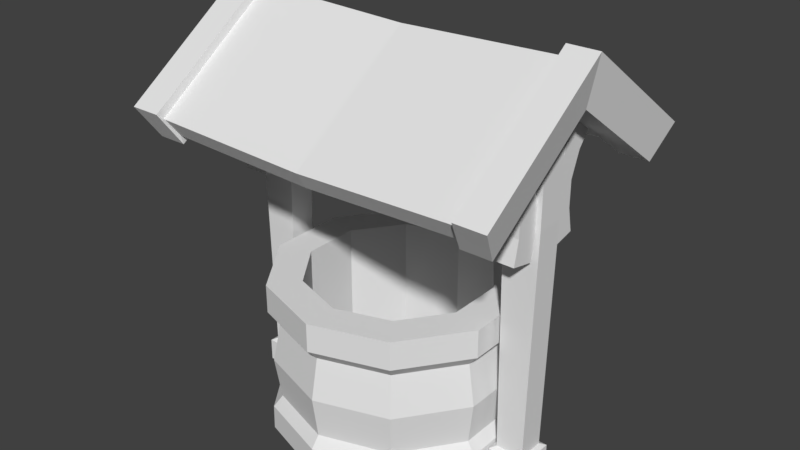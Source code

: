 # Source: Well.blend  (saved by Blender 2.78.0; exported with 4.5.12 LTS)
import bpy
from mathutils import Matrix  # noqa: F401  (used for matrix-valued properties, if any)

bpy.ops.wm.read_factory_settings(use_empty=True)
scene = bpy.context.scene
scene.name = 'Scene'

# ---- collections
col_collection_1 = bpy.data.collections.new('Collection 1'); scene.collection.children.link(col_collection_1)

# ---- world
world_world = bpy.data.worlds.new('World'); scene.world = world_world
world_world.color = (0.05088, 0.05088, 0.05088)
world_world.use_sun_shadow = False
world_world.sun_shadow_jitter_overblur = 0.0
world_world.cycles.sampling_method = 'MANUAL'

# ---- meshes
me_cylinder = bpy.data.meshes.new('Cylinder')
me_cylinder.from_pydata([(-1.159e-08, 1.025, 1.299), (-0.6022, 0.8289, -0.001029), (-0.9744, 0.3166, -0.001029), (-5.379e-09, 0.7487, 1.299), (-0.9744, -0.3166, -0.001029), (0.4401, 0.6057, 1.299), (-0.6022, -0.8289, -0.001029), (0.7121, 0.2314, 1.299), (-1.012e-07, -1.025, -0.001029), (0.7121, -0.2314, 1.299), (0.6022, -0.8289, -0.001029), (0.4401, -0.6057, 1.299), (0.9744, -0.3166, -0.001029), (-7.084e-08, -0.7487, 1.299), (0.9744, 0.3166, -0.001029), (-0.4401, -0.6057, 1.299), (0.6022, 0.8289, -0.001029), (-0.7121, -0.2314, 1.299), (-0.4401, 0.6057, -0.001029), (-0.7121, 0.2314, 1.299), (-0.7121, 0.2314, -0.001029), (-0.4401, 0.6057, 1.299), (-0.7121, -0.2314, -0.001029), (0.6022, 0.8289, 1.299), (-0.4401, -0.6057, -0.001029), (0.9744, 0.3166, 1.299), (-7.084e-08, -0.7487, -0.001029), (0.9744, -0.3166, 1.299), (0.4401, -0.6057, -0.001029), (0.6022, -0.8289, 1.299), (0.7121, -0.2314, -0.001029), (-1.012e-07, -1.025, 1.299), (0.7121, 0.2314, -0.001029), (-0.6022, -0.8289, 1.299), (0.4401, 0.6057, -0.001029), (-0.9744, -0.3166, 1.299), (-5.379e-09, 0.7487, -0.001029), (-0.9744, 0.3166, 1.299), (-1.159e-08, 1.025, -0.001029), (-0.6022, 0.8289, 1.299), (-0.9013, 0.2929, 0.2908), (-0.9494, 0.3085, 0.6319), (-0.8858, 0.2878, 0.966), (-0.9744, 0.3166, 1.067), (0.9744, -0.3166, 1.067), (0.8858, -0.2878, 0.966), (0.9494, -0.3085, 0.6319), (0.9013, -0.2929, 0.2908), (0.6022, -0.8289, 1.067), (0.5475, -0.7535, 0.966), (0.5867, -0.8076, 0.6319), (0.557, -0.7667, 0.2908), (-0.557, -0.7667, 0.2908), (-0.5867, -0.8076, 0.6319), (-0.5475, -0.7535, 0.966), (-0.6022, -0.8289, 1.067), (-1.012e-07, -1.025, 1.067), (-9.267e-08, -0.9314, 0.966), (-9.871e-08, -0.9982, 0.6319), (-9.401e-08, -0.9477, 0.2908), (-0.9744, -0.3166, 1.067), (-0.8858, -0.2878, 0.966), (-0.9494, -0.3085, 0.6319), (-0.9013, -0.2929, 0.2908), (-1.159e-08, 1.025, 1.067), (-1.125e-08, 0.9314, 0.966), (-1.144e-08, 0.9982, 0.6319), (-1.116e-08, 0.9477, 0.2908), (0.557, 0.7667, 0.2908), (0.5867, 0.8076, 0.6319), (0.5475, 0.7535, 0.966), (0.6022, 0.8289, 1.067), (0.9744, 0.3166, 1.067), (0.8858, 0.2878, 0.966), (0.9494, 0.3085, 0.6319), (0.9013, 0.2929, 0.2908), (-0.557, 0.7667, 0.2908), (-0.5867, 0.8076, 0.6319), (-0.5475, 0.7535, 0.966), (-0.6022, 0.8289, 1.067), (0.9711, -0.3155, 0.2009), (0.6002, -0.8261, 0.2009), (-1.008e-07, -1.021, 0.2009), (-0.9711, -0.3155, 0.2009), (-1.157e-08, 1.021, 0.2009), (0.9711, 0.3155, 0.2009), (-0.9711, 0.3155, 0.2009), (-0.6002, -0.8261, 0.2009), (0.6002, 0.8261, 0.2009), (-0.6002, 0.8261, 0.2009), (-1.317, -0.1556, 0.0), (-1.006, -0.1556, 0.0), (-1.317, 0.1556, 0.0), (-1.006, 0.1556, 0.0), (-1.317, -0.1556, 0.1869), (-1.006, -0.1556, 0.1869), (-1.317, 0.1556, 0.1869), (-1.006, 0.1556, 0.1869), (-1.275, -0.1132, 0.2081), (-1.049, -0.1132, 0.2081), (-1.275, 0.1132, 0.2081), (-1.049, 0.1132, 0.2081), (-1.311, -0.1132, 3.026), (-1.013, -0.1132, 3.026), (-1.311, 0.1132, 3.026), (-1.013, 0.1132, 3.026), (-1.013, 0.1132, 2.097), (-1.013, 0.1132, 2.312), (-1.055, -0.113, 2.312), (-1.055, -0.113, 2.097), (-1.269, -0.113, 2.097), (-1.269, -0.113, 2.312), (-1.311, 0.1132, 2.312), (-1.311, 0.1132, 2.097), (-1.055, -0.303, 2.312), (-1.055, -0.303, 2.097), (-1.269, -0.303, 2.097), (-1.269, -0.303, 2.312), (-1.311, 0.003899, 3.109), (-1.013, 0.0, 3.107), (-1.054, -0.22, 2.601), (-1.268, -0.2203, 2.601), (-1.054, -0.3868, 2.514), (-1.268, -0.3871, 2.514), (-1.053, -0.3785, 2.802), (-1.267, -0.3785, 2.802), (-1.053, -0.5524, 2.708), (-1.267, -0.5524, 2.708), (-1.055, -0.1444, 1.86), (-1.269, -0.1444, 1.86), (-1.055, -0.3446, 1.903), (-1.269, -0.3446, 1.903), (-1.013, -0.1132, 2.312), (-1.013, -0.1132, 2.097), (-1.311, -0.1132, 2.097), (-1.311, -0.1132, 2.312), (-1.055, 0.1133, 2.097), (-1.269, 0.1133, 2.097), (-1.269, 0.1132, 2.312), (-1.055, 0.1133, 2.312), (-1.269, 0.3033, 2.312), (-1.269, 0.3033, 2.097), (-1.055, 0.3033, 2.097), (-1.055, 0.3033, 2.312), (-1.269, 0.2091, 2.598), (-1.055, 0.2089, 2.598), (-1.269, 0.3795, 2.508), (-1.055, 0.3794, 2.508), (-1.269, 0.3632, 2.801), (-1.055, 0.3632, 2.801), (-1.269, 0.5371, 2.706), (-1.055, 0.5371, 2.706), (-1.269, 0.1447, 1.859), (-1.055, 0.1447, 1.859), (-1.269, 0.3449, 1.903), (-1.055, 0.3449, 1.903), (-1.258, 0.0001704, 3.04), (-1.258, -0.9642, 2.368), (-1.311, -1.061, 2.512), (-1.311, 0.0009673, 3.27), (1.255, -0.9642, 2.368), (1.318, -1.061, 2.512), (1.318, 0.0009672, 3.27), (1.255, 0.0001703, 3.04), (1.255, -0.0007591, 2.964), (1.255, -0.9463, 2.294), (1.318, -1.12, 2.561), (1.318, 0.001774, 3.353), (1.497, -0.0007591, 2.964), (1.497, -0.9463, 2.294), (1.571, -1.12, 2.561), (1.571, 0.001774, 3.353), (-1.5, -0.0007591, 2.964), (-1.5, -0.9463, 2.294), (-1.564, -1.12, 2.561), (-1.564, 0.001774, 3.353), (-1.258, -0.0007591, 2.964), (-1.258, -0.9463, 2.294), (-1.311, -1.12, 2.561), (-1.311, 0.001774, 3.353), (1.255, 0.9589, 2.368), (1.318, 1.057, 2.512), (-1.258, 0.9589, 2.368), (-1.311, 1.057, 2.512), (-1.258, 0.9411, 2.294), (-1.311, 1.116, 2.561), (-1.5, 0.9411, 2.294), (-1.564, 1.116, 2.561), (1.498, 0.9411, 2.294), (1.571, 1.116, 2.561), (1.256, 0.9411, 2.294), (1.318, 1.116, 2.561), (0.00197, -0.9642, 2.327), (0.006823, -1.061, 2.47), (0.001869, 0.9589, 2.327), (0.006718, 1.057, 2.47), (0.00197, 0.0001703, 2.999), (0.006823, 0.0009673, 3.227), (0.9925, -0.1556, 0.0), (1.304, -0.1556, 0.0), (0.9925, 0.1556, 0.0), (1.304, 0.1556, 0.0), (0.9925, -0.1556, 0.1869), (1.304, -0.1556, 0.1869), (0.9925, 0.1556, 0.1869), (1.304, 0.1556, 0.1869), (1.035, -0.1132, 0.2081), (1.261, -0.1132, 0.2081), (1.035, 0.1132, 0.2081), (1.261, 0.1132, 0.2081), (0.9994, -0.1132, 3.026), (1.297, -0.1132, 3.026), (0.9994, 0.1132, 3.026), (1.297, 0.1132, 3.026), (1.297, 0.1132, 2.097), (1.297, 0.1132, 2.312), (1.255, -0.113, 2.312), (1.255, -0.113, 2.097), (1.041, -0.113, 2.097), (1.041, -0.113, 2.312), (0.9994, 0.1132, 2.312), (0.9994, 0.1132, 2.097), (1.255, -0.303, 2.312), (1.255, -0.303, 2.097), (1.041, -0.303, 2.097), (1.041, -0.303, 2.312), (0.9994, 0.003899, 3.109), (1.297, 0.0, 3.107), (1.256, -0.22, 2.601), (1.042, -0.2203, 2.601), (1.256, -0.3868, 2.514), (1.042, -0.3871, 2.514), (1.257, -0.3785, 2.802), (1.043, -0.3785, 2.802), (1.257, -0.5524, 2.708), (1.043, -0.5524, 2.708), (1.255, -0.1444, 1.86), (1.041, -0.1444, 1.86), (1.255, -0.3446, 1.903), (1.041, -0.3446, 1.903), (1.297, -0.1132, 2.312), (1.297, -0.1132, 2.097), (0.9994, -0.1132, 2.097), (0.9994, -0.1132, 2.312), (1.255, 0.1133, 2.097), (1.041, 0.1133, 2.097), (1.041, 0.1132, 2.312), (1.255, 0.1133, 2.312), (1.041, 0.3033, 2.312), (1.041, 0.3033, 2.097), (1.255, 0.3033, 2.097), (1.255, 0.3033, 2.312), (1.041, 0.2091, 2.598), (1.255, 0.2089, 2.598), (1.041, 0.3795, 2.508), (1.255, 0.3794, 2.508), (1.041, 0.3632, 2.801), (1.255, 0.3632, 2.801), (1.041, 0.5371, 2.706), (1.255, 0.5371, 2.706), (1.041, 0.1447, 1.859), (1.255, 0.1447, 1.859), (1.041, 0.3449, 1.903), (1.255, 0.3449, 1.903), (1.052, 0.0001704, 3.04), (1.052, -0.0007591, 2.964), (0.4401, 0.6057, 1.299), (-5.379e-09, 0.7487, 1.299), (0.7121, 0.2314, 1.299), (0.7121, -0.2314, 1.299), (0.4401, -0.6057, 1.299), (-7.084e-08, -0.7487, 1.299), (-0.4401, -0.6057, 1.299), (-0.7121, -0.2314, 1.299), (-0.7121, 0.2314, 1.299), (-0.4401, 0.6057, 1.299), (0.9744, -0.3166, 1.299), (0.9744, 0.3166, 1.299), (-0.6022, -0.8289, 1.299), (-1.012e-07, -1.025, 1.299), (0.6022, 0.8289, 1.299), (0.6022, -0.8289, 1.299), (-1.159e-08, 1.025, 1.299), (-0.9744, -0.3166, 1.299), (-0.9744, 0.3166, 1.299), (-0.6022, 0.8289, 1.299), (1.304, -0.1556, 0.0), (1.304, 0.1556, 0.0), (1.304, 0.1556, 0.1869), (1.304, -0.1556, 0.1869), (1.261, 0.1132, 0.2081), (1.261, -0.1132, 0.2081), (1.297, 0.0, 3.107), (1.297, 0.1132, 3.026), (1.297, 0.1132, 2.312), (1.297, -0.1132, 2.097), (1.297, 0.1132, 2.097), (1.297, -0.1132, 3.026), (1.297, -0.1132, 2.312), (1.304, -0.1556, 0.1869), (1.304, 0.1556, 0.1869), (1.261, -0.1132, 0.2081), (1.261, 0.1132, 0.2081), (0.9925, 0.1556, 0.0), (0.9925, 0.1556, 0.0), (0.9925, -0.1556, 0.0), (0.9925, -0.1556, 0.0), (1.304, -0.1556, 0.0), (1.304, 0.1556, 0.0), (0.9925, 0.1556, 0.1869), (0.9925, 0.1556, 0.1869), (0.9925, 0.1556, 0.1869), (0.9925, -0.1556, 0.1869), (0.9925, -0.1556, 0.1869), (1.304, -0.1556, 0.1869), (1.304, 0.1556, 0.1869), (1.035, 0.1132, 0.2081), (1.035, 0.1132, 0.2081), (1.035, -0.1132, 0.2081), (1.261, -0.1132, 0.2081), (1.261, 0.1132, 0.2081), (1.035, 0.1132, 0.2081), (1.035, 0.1132, 0.2081), (1.035, -0.1132, 0.2081), (0.9994, 0.003899, 3.109), (0.9994, -0.1132, 3.026), (0.9994, -0.1132, 2.312), (0.9994, 0.1132, 2.097), (0.9994, -0.1132, 2.097), (0.9994, 0.1132, 3.026), (0.9994, 0.1132, 2.312), (1.041, -0.113, 2.097), (1.041, -0.113, 2.312), (1.255, -0.303, 2.312), (1.255, -0.303, 2.097), (1.041, -0.303, 2.097), (1.041, -0.303, 2.312), (1.042, -0.3871, 2.514), (1.042, -0.2203, 2.601), (1.256, -0.3868, 2.514), (1.255, -0.113, 2.312), (1.256, -0.22, 2.601), (1.257, -0.5524, 2.708), (1.257, -0.5524, 2.708), (1.257, -0.5524, 2.708), (1.043, -0.5524, 2.708), (1.257, -0.3785, 2.802), (1.043, -0.3785, 2.802), (1.255, -0.1444, 1.86), (1.255, -0.1444, 1.86), (1.041, -0.1444, 1.86), (1.041, -0.1444, 1.86), (1.255, -0.3446, 1.903), (1.255, -0.3446, 1.903), (1.041, -0.3446, 1.903), (1.041, -0.3446, 1.903), (1.255, -0.113, 2.097), (1.041, 0.3033, 2.312), (1.041, 0.3033, 2.312), (1.041, 0.3033, 2.097), (1.255, 0.1133, 2.097), (1.255, 0.1133, 2.097), (1.255, 0.1133, 2.312), (1.255, 0.3033, 2.097), (1.255, 0.3033, 2.312), (1.255, 0.3794, 2.508), (1.255, 0.2089, 2.598), (1.041, 0.3795, 2.508), (1.041, 0.1132, 2.312), (1.041, 0.2091, 2.598), (1.041, 0.2091, 2.598), (1.041, 0.5371, 2.706), (1.041, 0.5371, 2.706), (1.041, 0.5371, 2.706), (1.255, 0.5371, 2.706), (1.041, 0.3632, 2.801), (1.255, 0.3632, 2.801), (1.041, 0.1447, 1.859), (1.041, 0.1447, 1.859), (1.255, 0.1447, 1.859), (1.255, 0.1447, 1.859), (1.041, 0.3449, 1.903), (1.041, 0.3449, 1.903), (1.255, 0.3449, 1.903), (1.255, 0.3449, 1.903), (1.041, 0.1133, 2.097), (-1.258, 0.0001704, 3.04), (-1.258, 0.0001704, 3.04), (-1.258, -0.9642, 2.368), (-1.258, -0.9642, 2.368), (-1.258, -0.9642, 2.368), (-1.311, -1.061, 2.512), (-1.311, -1.061, 2.512), (-1.311, -1.061, 2.512), (1.318, -1.061, 2.512), (1.318, -1.061, 2.512), (1.255, -0.9642, 2.368), (1.255, -0.9642, 2.368), (0.00197, -0.9642, 2.327), (0.006823, -1.061, 2.47), (1.255, 0.9589, 2.368), (1.255, 0.9589, 2.368), (1.255, 0.9589, 2.368), (1.318, 1.057, 2.512), (1.318, 1.057, 2.512), (1.318, 1.057, 2.512), (-1.258, 0.9589, 2.368), (-1.258, 0.9589, 2.368), (-1.311, 1.057, 2.512), (-1.311, 1.057, 2.512), (0.001869, 0.9589, 2.327), (0.006718, 1.057, 2.47), (1.255, 0.0001703, 3.04), (1.255, 0.0001703, 3.04), (0.00197, 0.0001703, 2.999), (0.00197, 0.0001703, 2.999), (0.006823, 0.0009673, 3.227), (0.006823, 0.0009673, 3.227), (-1.311, 0.0009673, 3.27), (-1.311, 0.0009673, 3.27), (1.318, 0.0009672, 3.27), (1.318, 0.0009672, 3.27), (1.318, -1.12, 2.561), (1.318, -1.12, 2.561), (1.318, 0.001774, 3.353), (1.318, 0.001774, 3.353), (1.255, -0.9463, 2.294), (1.255, -0.9463, 2.294), (1.571, -1.12, 2.561), (1.571, -1.12, 2.561), (1.571, 0.001774, 3.353), (1.571, 0.001774, 3.353), (1.497, -0.9463, 2.294), (1.497, -0.9463, 2.294), (1.498, 0.9411, 2.294), (1.498, 0.9411, 2.294), (1.571, 1.116, 2.561), (1.571, 1.116, 2.561), (1.256, 0.9411, 2.294), (1.256, 0.9411, 2.294), (1.318, 1.116, 2.561), (1.318, 1.116, 2.561), (-1.564, -1.12, 2.561), (-1.564, -1.12, 2.561), (-1.564, 0.001774, 3.353), (-1.564, 0.001774, 3.353), (-1.5, -0.0007591, 2.964), (-1.5, -0.0007591, 2.964), (-1.5, -0.9463, 2.294), (-1.5, -0.9463, 2.294), (-1.311, -1.12, 2.561), (-1.311, -1.12, 2.561), (-1.311, 0.001774, 3.353), (-1.311, 0.001774, 3.353), (-1.258, -0.0007591, 2.964), (-1.258, -0.0007591, 2.964), (-1.258, -0.9463, 2.294), (-1.258, -0.9463, 2.294), (-1.258, 0.9411, 2.294), (-1.258, 0.9411, 2.294), (-1.311, 1.116, 2.561), (-1.311, 1.116, 2.561), (-1.564, 1.116, 2.561), (-1.564, 1.116, 2.561), (-1.5, 0.9411, 2.294), (-1.5, 0.9411, 2.294), (-1.317, 0.1556, 0.0), (-1.317, 0.1556, 0.0), (-1.317, -0.1556, 0.0), (-1.317, -0.1556, 0.0), (-1.006, -0.1556, 0.0), (-1.006, -0.1556, 0.0), (-1.006, 0.1556, 0.0), (-1.006, 0.1556, 0.0), (-1.317, 0.1556, 0.1869), (-1.317, 0.1556, 0.1869), (-1.317, 0.1556, 0.1869), (-1.317, -0.1556, 0.1869), (-1.317, -0.1556, 0.1869), (-1.317, -0.1556, 0.1869), (-1.006, -0.1556, 0.1869), (-1.006, -0.1556, 0.1869), (-1.006, -0.1556, 0.1869), (-1.006, 0.1556, 0.1869), (-1.006, 0.1556, 0.1869), (-1.006, 0.1556, 0.1869), (-1.275, -0.1132, 0.2081), (-1.049, -0.1132, 0.2081), (-1.049, 0.1132, 0.2081), (-1.275, 0.1132, 0.2081), (-1.564, 0.001774, 3.353), (-1.564, -1.12, 2.561), (-1.311, -1.12, 2.561), (-1.258, -0.0007591, 2.964), (-1.5, 0.9411, 2.294), (-1.311, 0.001774, 3.353), (-1.258, -0.9463, 2.294), (-1.564, 1.116, 2.561), (-1.275, 0.1132, 0.2081), (-1.275, 0.1132, 0.2081), (-1.275, 0.1132, 0.2081), (-1.275, -0.1132, 0.2081), (-1.275, -0.1132, 0.2081), (-1.311, 0.003899, 3.109), (-1.311, -0.1132, 3.026), (-1.013, 0.0, 3.107), (-1.013, 0.1132, 3.026), (-1.013, 0.1132, 2.312), (-1.013, -0.1132, 2.097), (-1.049, -0.1132, 0.2081), (-1.049, -0.1132, 0.2081), (-1.311, -0.1132, 2.312), (-1.311, 0.1132, 2.097), (-1.049, 0.1132, 0.2081), (-1.013, 0.1132, 2.097), (-1.013, -0.1132, 3.026), (-1.013, -0.1132, 2.312), (-1.311, -0.1132, 2.097), (-1.311, 0.1132, 3.026), (-1.311, 0.1132, 2.312), (-1.317, -0.1556, 0.1869), (-1.269, -0.113, 2.097), (-1.269, -0.113, 2.097), (-1.269, -0.113, 2.312), (-1.055, -0.303, 2.312), (-1.055, -0.303, 2.097), (-1.269, -0.303, 2.097), (-1.269, -0.303, 2.312), (-1.268, -0.3871, 2.514), (-1.268, -0.2203, 2.601), (-1.054, -0.3868, 2.514), (-1.055, -0.113, 2.312), (-1.054, -0.22, 2.601), (-1.053, -0.5524, 2.708), (-1.053, -0.5524, 2.708), (-1.053, -0.5524, 2.708), (-1.267, -0.5524, 2.708), (-1.053, -0.3785, 2.802), (-1.267, -0.3785, 2.802), (-1.055, -0.1444, 1.86), (-1.055, -0.1444, 1.86), (-1.269, -0.1444, 1.86), (-1.269, -0.1444, 1.86), (-1.055, -0.3446, 1.903), (-1.055, -0.3446, 1.903), (-1.269, -0.3446, 1.903), (-1.269, -0.3446, 1.903), (-1.055, -0.113, 2.097), (-1.269, 0.3033, 2.312), (-1.269, 0.3033, 2.097), (-1.055, 0.1133, 2.097), (-1.055, 0.1133, 2.312), (-1.055, 0.3033, 2.097), (-1.055, 0.3033, 2.312), (-1.055, 0.3794, 2.508), (-1.055, 0.2089, 2.598), (-1.269, 0.3795, 2.508), (-1.269, 0.1132, 2.312), (-1.269, 0.2091, 2.598), (-1.269, 0.5371, 2.706), (-1.269, 0.5371, 2.706), (-1.269, 0.5371, 2.706), (-1.055, 0.5371, 2.706), (-1.269, 0.3632, 2.801), (-1.055, 0.3632, 2.801), (-1.269, 0.1447, 1.859), (-1.269, 0.1447, 1.859), (-1.055, 0.1447, 1.859), (-1.055, 0.1447, 1.859), (-1.269, 0.3449, 1.903), (-1.269, 0.3449, 1.903), (-1.055, 0.3449, 1.903), (-1.055, 0.3449, 1.903), (-1.269, 0.1133, 2.097), (0.4401, -0.6057, -0.001029), (0.4401, -0.6057, -0.001029), (0.7121, -0.2314, -0.001029), (0.7121, -0.2314, -0.001029), (-0.4401, 0.6057, -0.001029), (-0.4401, 0.6057, -0.001029), (-0.7121, 0.2314, -0.001029), (-0.7121, 0.2314, -0.001029), (-7.084e-08, -0.7487, -0.001029), (-7.084e-08, -0.7487, -0.001029), (-0.7121, -0.2314, -0.001029), (-0.7121, -0.2314, -0.001029), (-0.4401, -0.6057, -0.001029), (-0.4401, -0.6057, -0.001029), (-5.379e-09, 0.7487, -0.001029), (-5.379e-09, 0.7487, -0.001029), (0.7121, 0.2314, -0.001029), (0.7121, 0.2314, -0.001029), (0.4401, 0.6057, -0.001029), (0.4401, 0.6057, -0.001029)], [(264, 265)], [(592, 16, 14), (23, 266, 268), (276, 277, 268), (276, 9, 270), (279, 281, 270), (278, 279, 13), (15, 273, 35), (35, 273, 274), (37, 274, 275), (267, 266, 23), (275, 267, 0), (590, 14, 12), (575, 577, 12), (575, 10, 8), (583, 8, 6), (587, 6, 4), (585, 4, 2), (579, 581, 2), (588, 38, 16), (588, 579, 1), (82, 87, 6), (81, 82, 8), (80, 81, 10), (83, 86, 2), (269, 7, 591), (272, 271, 582), (21, 19, 580), (84, 88, 16), (7, 5, 593), (271, 11, 574), (19, 17, 584), (85, 80, 12), (86, 89, 1), (3, 21, 578), (5, 3, 589), (88, 85, 14), (87, 83, 4), (11, 269, 576), (17, 272, 586), (89, 84, 38), (285, 282, 64), (79, 64, 65), (78, 65, 66), (77, 66, 67), (33, 283, 60), (60, 61, 54), (61, 62, 53), (53, 62, 63), (280, 25, 72), (71, 72, 73), (70, 73, 74), (69, 74, 75), (284, 285, 79), (79, 78, 42), (42, 78, 77), (77, 76, 40), (25, 27, 44), (72, 44, 45), (73, 45, 46), (74, 46, 47), (282, 280, 71), (71, 70, 65), (65, 70, 69), (66, 69, 68), (283, 284, 43), (60, 43, 42), (61, 42, 41), (62, 41, 40), (27, 29, 48), (44, 48, 49), (45, 49, 50), (46, 50, 51), (29, 31, 56), (56, 57, 49), (57, 58, 50), (50, 58, 59), (31, 33, 55), (56, 55, 54), (57, 54, 53), (58, 53, 52), (67, 84, 89), (63, 83, 87), (68, 75, 85), (40, 76, 89), (75, 47, 80), (67, 68, 88), (63, 40, 86), (51, 81, 80), (51, 59, 82), (59, 52, 87), (466, 470, 468), (484, 100, 101), (90, 476, 92), (467, 485, 473), (91, 479, 469), (472, 481, 471), (506, 505, 103), (480, 98, 478), (482, 513, 509), (520, 499, 474), (118, 105, 518), (504, 503, 104), (138, 518, 105), (108, 516, 515), (550, 553, 551), (521, 117, 523), (500, 137, 136), (514, 139, 107), (501, 512, 498), (517, 519, 512), (513, 508, 509), (106, 132, 508), (525, 527, 526), (531, 115, 547), (115, 540, 547), (117, 121, 523), (102, 119, 118), (532, 538, 537), (524, 528, 527), (114, 120, 122), (108, 529, 532), (538, 534, 537), (122, 124, 535), (530, 127, 528), (123, 125, 121), (539, 545, 541), (109, 542, 522), (116, 129, 546), (526, 130, 525), (516, 109, 133), (134, 111, 135), (141, 143, 142), (510, 109, 522), (573, 548, 549), (549, 566, 573), (553, 145, 551), (555, 563, 558), (143, 556, 554), (548, 144, 146), (138, 555, 558), (564, 560, 563), (146, 148, 561), (554, 559, 562), (147, 149, 145), (565, 571, 567), (137, 568, 136), (552, 153, 572), (142, 154, 141), (112, 137, 113), (393, 418, 387), (396, 427, 423), (197, 420, 413), (415, 412, 160), (417, 399, 395), (193, 398, 397), (426, 164, 168), (396, 413, 164), (420, 164, 425), (420, 394, 423), (428, 432, 168), (164, 430, 425), (424, 422, 429), (166, 165, 433), (448, 446, 454), (447, 453, 445), (444, 442, 492), (443, 449, 496), (174, 445, 447), (451, 457, 389), (455, 387, 389), (453, 387, 418), (451, 391, 418), (405, 420, 413), (406, 458, 460), (414, 156, 182), (416, 411, 409), (195, 410, 407), (493, 172, 494), (406, 387, 455), (418, 408, 460), (462, 464, 447), (495, 461, 463), (185, 459, 465), (168, 164, 190), (171, 437, 441), (436, 434, 439), (189, 430, 168), (440, 438, 400), (164, 413, 400), (440, 403, 420), (402, 410, 195), (404, 411, 416), (401, 163, 414), (390, 398, 193), (392, 399, 417), (388, 386, 415), (387, 418, 197), (303, 286, 305), (315, 317, 320), (198, 311, 200), (304, 205, 308), (307, 313, 306), (287, 299, 199), (293, 292, 211), (289, 206, 312), (203, 290, 301), (312, 208, 309), (226, 213, 329), (325, 324, 212), (246, 329, 213), (216, 298, 297), (360, 364, 362), (331, 225, 332), (322, 245, 361), (296, 247, 215), (318, 327, 316), (328, 330, 327), (302, 295, 207), (214, 240, 295), (334, 336, 335), (340, 223, 356), (223, 349, 356), (225, 229, 332), (210, 227, 226), (341, 347, 346), (333, 337, 336), (222, 228, 230), (216, 338, 341), (347, 343, 346), (230, 232, 344), (339, 235, 337), (231, 233, 229), (348, 354, 350), (217, 351, 218), (224, 237, 355), (335, 238, 334), (298, 217, 241), (242, 219, 243), (249, 251, 250), (319, 217, 218), (385, 357, 359), (359, 378, 385), (364, 253, 362), (366, 375, 369), (251, 367, 365), (248, 370, 254), (246, 366, 369), (376, 372, 375), (254, 256, 373), (365, 371, 374), (255, 257, 253), (377, 383, 379), (245, 380, 361), (363, 261, 384), (250, 262, 249), (220, 245, 221), (592, 14, 590), (23, 268, 277), (276, 268, 9), (276, 270, 281), (279, 270, 13), (278, 13, 15), (15, 35, 278), (35, 274, 37), (37, 275, 39), (267, 23, 0), (275, 0, 39), (590, 12, 577), (575, 12, 10), (575, 8, 583), (583, 6, 587), (587, 4, 585), (585, 2, 581), (579, 2, 1), (588, 16, 592), (588, 1, 38), (82, 6, 8), (81, 8, 10), (80, 10, 12), (83, 2, 4), (269, 591, 576), (272, 582, 586), (21, 580, 578), (84, 16, 38), (7, 593, 591), (271, 574, 582), (19, 584, 580), (85, 12, 14), (86, 1, 2), (3, 578, 589), (5, 589, 593), (88, 14, 16), (87, 4, 6), (11, 576, 574), (17, 586, 584), (89, 38, 1), (285, 64, 79), (79, 65, 78), (78, 66, 77), (77, 67, 76), (33, 60, 55), (60, 54, 55), (61, 53, 54), (53, 63, 52), (280, 72, 71), (71, 73, 70), (70, 74, 69), (69, 75, 68), (284, 79, 43), (79, 42, 43), (42, 77, 41), (77, 40, 41), (25, 44, 72), (72, 45, 73), (73, 46, 74), (74, 47, 75), (282, 71, 64), (71, 65, 64), (65, 69, 66), (66, 68, 67), (283, 43, 60), (60, 42, 61), (61, 41, 62), (62, 40, 63), (27, 48, 44), (44, 49, 45), (45, 50, 46), (46, 51, 47), (29, 56, 48), (56, 49, 48), (57, 50, 49), (50, 59, 51), (31, 55, 56), (56, 54, 57), (57, 53, 58), (58, 52, 59), (67, 89, 76), (63, 87, 52), (68, 85, 88), (40, 89, 86), (75, 80, 85), (67, 88, 84), (63, 86, 83), (51, 80, 47), (51, 82, 81), (59, 87, 82), (466, 93, 470), (484, 475, 100), (90, 94, 476), (467, 96, 485), (91, 95, 479), (472, 483, 481), (103, 132, 507), (507, 506, 103), (480, 487, 98), (482, 97, 513), (477, 486, 489), (118, 119, 105), (104, 519, 511), (511, 504, 104), (105, 107, 139), (138, 112, 518), (105, 139, 138), (515, 102, 108), (111, 108, 102), (102, 135, 111), (550, 552, 553), (521, 116, 117), (514, 488, 136), (500, 113, 137), (136, 488, 500), (514, 136, 139), (501, 517, 512), (517, 511, 519), (513, 106, 508), (106, 507, 132), (525, 524, 527), (531, 114, 115), (115, 544, 540), (117, 123, 121), (102, 515, 119), (532, 529, 538), (524, 530, 528), (114, 531, 120), (108, 111, 529), (125, 536, 533), (122, 120, 124), (530, 126, 127), (123, 536, 125), (539, 543, 545), (109, 128, 542), (116, 521, 129), (526, 131, 130), (516, 108, 109), (134, 110, 111), (141, 140, 143), (134, 502, 110), (510, 133, 109), (110, 502, 99), (573, 557, 548), (549, 570, 566), (553, 147, 145), (555, 564, 563), (143, 140, 556), (548, 557, 144), (138, 139, 555), (149, 151, 150), (146, 144, 148), (554, 556, 559), (147, 151, 149), (565, 569, 571), (137, 152, 568), (552, 550, 153), (142, 155, 154), (112, 138, 137), (393, 387, 157), (396, 423, 394), (197, 413, 196), (415, 160, 192), (417, 395, 421), (193, 397, 161), (426, 168, 169), (396, 164, 427), (420, 413, 164), (420, 423, 425), (428, 168, 430), (164, 168, 430), (424, 429, 431), (166, 433, 170), (448, 454, 456), (447, 455, 453), (490, 450, 452), (491, 177, 178), (174, 447, 173), (451, 389, 391), (455, 389, 457), (453, 455, 387), (451, 418, 453), (405, 413, 180), (406, 460, 408), (414, 182, 194), (416, 409, 419), (195, 407, 183), (176, 186, 184), (406, 455, 458), (418, 460, 453), (462, 447, 445), (179, 497, 175), (185, 465, 187), (168, 190, 435), (171, 441, 167), (436, 439, 191), (189, 168, 188), (440, 400, 403), (164, 400, 438), (440, 420, 425), (402, 195, 181), (404, 416, 162), (401, 414, 194), (390, 193, 158), (392, 417, 159), (388, 415, 192), (387, 197, 196), (303, 201, 286), (315, 310, 317), (198, 202, 311), (304, 204, 205), (307, 314, 313), (287, 288, 299), (211, 240, 294), (294, 293, 211), (289, 291, 206), (203, 300, 290), (312, 206, 208), (226, 227, 213), (212, 330, 326), (326, 325, 212), (213, 215, 247), (246, 220, 329), (213, 247, 246), (297, 210, 216), (219, 216, 210), (210, 243, 219), (360, 363, 364), (331, 224, 225), (296, 209, 244), (322, 221, 245), (244, 209, 321), (296, 244, 247), (318, 328, 327), (328, 326, 330), (302, 214, 295), (214, 294, 240), (334, 333, 336), (340, 222, 223), (223, 353, 349), (225, 231, 229), (210, 297, 227), (341, 338, 347), (333, 339, 337), (222, 340, 228), (216, 219, 338), (233, 345, 342), (230, 228, 232), (339, 234, 235), (231, 345, 233), (348, 352, 354), (217, 236, 351), (224, 331, 237), (335, 239, 238), (298, 216, 217), (242, 218, 219), (249, 358, 251), (242, 323, 218), (319, 241, 217), (218, 323, 319), (385, 368, 357), (359, 382, 378), (364, 255, 253), (366, 376, 375), (251, 358, 367), (357, 368, 252), (246, 247, 366), (257, 259, 258), (254, 370, 256), (365, 367, 371), (255, 259, 257), (377, 381, 383), (245, 260, 380), (363, 360, 261), (250, 263, 262), (220, 246, 245), (32, 20, 24), (24, 26, 28), (28, 30, 24), (32, 34, 20), (36, 18, 20), (20, 22, 24), (24, 30, 32), (34, 36, 20)])
_uv = me_cylinder.uv_layers.new(name='UVMap')
_uv.uv.foreach_set('vector', [0.6981, 0.1587, 0.6786, 0.1391, 0.7234, 0.09396, 0.8167, 0.1784, 0.7918, 0.1921, 0.766, 0.1513, 0.7242, 0.1074, 0.7814, 0.1225, 0.766, 0.1513, 0.7242, 0.1074, 0.7242, 0.1402, 0.6825, 0.1632, 0.6318, 0.2049, 0.6671, 0.1389, 0.6825, 0.1632, 0.6318, 0.2803, 0.6318, 0.2049, 0.6567, 0.2115, 0.6567, 0.2665, 0.6825, 0.3074, 0.6671, 0.3362, 0.6671, 0.3362, 0.6825, 0.3074, 0.7242, 0.3184, 0.7242, 0.3513, 0.7242, 0.3184, 0.766, 0.2954, 0.7918, 0.2472, 0.7918, 0.1921, 0.8167, 0.1784, 0.766, 0.2954, 0.7918, 0.2472, 0.8167, 0.2538, 0.7309, 0.1257, 0.7234, 0.09396, 0.7788, 0.09396, 0.8041, 0.1587, 0.7714, 0.1257, 0.7788, 0.09396, 0.8041, 0.1587, 0.8236, 0.1391, 0.8408, 0.212, 0.8166, 0.212, 0.8408, 0.212, 0.8236, 0.285, 0.8041, 0.2654, 0.8236, 0.285, 0.7788, 0.3301, 0.7713, 0.2983, 0.7788, 0.3301, 0.7234, 0.3301, 0.6981, 0.2654, 0.7309, 0.2983, 0.7234, 0.3301, 0.6856, 0.212, 0.6615, 0.212, 0.6786, 0.1391, 0.6856, 0.212, 0.6981, 0.2654, 0.6786, 0.285, 0.7779, 0.3787, 0.7915, 0.306, 0.8105, 0.3058, 0.7915, 0.4515, 0.7779, 0.3787, 0.7968, 0.3787, 0.7352, 0.08979, 0.736, 0.0277, 0.7598, 0.02736, 0.7051, 0.1339, 0.7051, 0.2104, 0.6813, 0.2105, 0.747, 0.1575, 0.6925, 0.1576, 0.6925, 3.937e-06, 0.6904, 0.1767, 0.7422, 0.1654, 0.7422, 0.284, 0.8726, 0.2617, 0.8283, 0.2611, 0.8283, 0.1036, 0.813, 0.3458, 0.8282, 0.4185, 0.81, 0.4188, 0.6925, 0.1576, 0.6485, 0.1581, 0.6485, 0.000558, 0.7422, 0.1654, 0.7941, 0.1768, 0.7941, 0.2954, 0.8283, 0.2611, 0.7738, 0.2611, 0.7738, 0.1036, 0.7352, 0.1663, 0.7352, 0.08979, 0.759, 0.08966, 0.7051, 0.2104, 0.7044, 0.2724, 0.6806, 0.2728, 0.7211, 0.3126, 0.6693, 0.3228, 0.6693, 0.1958, 0.773, 0.3228, 0.7211, 0.3126, 0.7211, 0.1856, 0.736, 0.2279, 0.7352, 0.1663, 0.759, 0.1664, 0.7044, 0.07222, 0.7051, 0.1339, 0.6813, 0.1338, 0.7913, 0.1581, 0.747, 0.1575, 0.747, 0.0, 0.7738, 0.2611, 0.7298, 0.2617, 0.7298, 0.1042, 0.8282, 0.273, 0.813, 0.3458, 0.7948, 0.3458, 0.9312, 0.2921, 0.916, 0.3651, 0.8955, 0.3651, 0.8145, 0.4349, 0.7974, 0.3619, 0.8135, 0.3619, 0.6513, 0.2404, 0.6375, 0.3067, 0.6027, 0.3068, 0.8823, 0.1422, 0.8656, 0.0711, 0.8969, 0.07111, 0.8338, 0.07189, 0.8345, 0.1338, 0.8072, 0.1338, 0.6105, 0.06218, 0.6221, 0.07292, 0.5896, 0.1139, 0.7951, 0.1373, 0.7559, 0.1348, 0.7551, 0.07447, 0.7551, 0.07447, 0.7559, 0.1348, 0.7156, 0.1367, 0.6066, 0.2282, 0.6058, 0.1664, 0.6331, 0.1664, 0.8145, 0.289, 0.8593, 0.2438, 0.8698, 0.2546, 0.646, 0.2191, 0.6452, 0.1628, 0.6845, 0.1654, 0.6853, 0.2257, 0.6845, 0.1654, 0.7248, 0.1635, 0.8345, 0.2105, 0.8338, 0.2728, 0.8065, 0.2728, 0.8145, 0.4349, 0.8291, 0.4283, 0.8698, 0.4693, 0.7951, 0.2071, 0.7944, 0.2637, 0.7551, 0.2702, 0.7551, 0.2702, 0.7149, 0.2653, 0.7156, 0.2077, 0.6058, 0.1664, 0.6058, 0.08965, 0.6331, 0.08965, 0.6331, 0.1664, 0.6331, 0.08965, 0.6452, 0.09309, 0.6452, 0.1628, 0.6452, 0.09309, 0.6845, 0.09137, 0.6845, 0.1654, 0.6845, 0.09137, 0.7248, 0.09249, 0.916, 0.3651, 0.9312, 0.438, 0.9107, 0.4381, 0.8145, 0.289, 0.8291, 0.2956, 0.8135, 0.3619, 0.6375, 0.3067, 0.6513, 0.3731, 0.6175, 0.3779, 0.8656, 0.0711, 0.8823, 0.0, 0.9128, 0.003602, 0.8345, 0.1338, 0.8345, 0.2105, 0.8072, 0.2105, 0.8072, 0.1338, 0.8072, 0.2105, 0.7951, 0.2071, 0.7951, 0.1373, 0.7951, 0.2071, 0.7559, 0.2095, 0.7559, 0.1348, 0.7559, 0.2095, 0.7156, 0.2077, 0.6058, 0.08965, 0.6066, 0.02734, 0.6339, 0.02735, 0.6105, 0.2983, 0.5747, 0.2532, 0.5896, 0.2466, 0.6452, 0.09309, 0.646, 0.03645, 0.6853, 0.02992, 0.6845, 0.09137, 0.6853, 0.02992, 0.7255, 0.03486, 0.5527, 0.2532, 0.5391, 0.1803, 0.5611, 0.1803, 0.5611, 0.1803, 0.5772, 0.1803, 0.5896, 0.2466, 0.8789, 0.3632, 0.8486, 0.3632, 0.8663, 0.2921, 0.8531, 0.4123, 0.8398, 0.3412, 0.8757, 0.3412, 0.5391, 0.1803, 0.5527, 0.1073, 0.5747, 0.1073, 0.5611, 0.1803, 0.5747, 0.1073, 0.5896, 0.1139, 0.8789, 0.3632, 0.8955, 0.4295, 0.8663, 0.4343, 0.8398, 0.3412, 0.8531, 0.2701, 0.8883, 0.2737, 0.8267, 0.3458, 0.813, 0.3458, 0.8282, 0.273, 0.8656, 0.2269, 0.857, 0.2354, 0.8094, 0.1904, 0.8407, 0.4133, 0.8775, 0.455, 0.8678, 0.4635, 0.8775, 0.2366, 0.8407, 0.2783, 0.8282, 0.273, 0.7248, 0.1635, 0.7248, 0.09249, 0.7352, 0.08979, 0.8267, 0.3458, 0.8407, 0.4133, 0.8282, 0.4185, 0.7156, 0.1367, 0.7156, 0.2077, 0.7051, 0.2104, 0.8214, 0.05017, 0.8094, 0.04494, 0.857, 0.0, 0.8214, 0.05017, 0.8046, 0.1177, 0.7913, 0.1177, 0.8046, 0.1177, 0.8214, 0.1852, 0.8094, 0.1904, 0.529, 0.7502, 0.5562, 0.7125, 0.5562, 0.7502, 0.2866, 0.5263, 0.2814, 0.5588, 0.2814, 0.5314, 0.5227, 0.9623, 0.5006, 0.9245, 0.5227, 0.9245, 0.2505, 0.9298, 0.2671, 0.9676, 0.2505, 0.9676, 0.8361, 0.6324, 0.8184, 0.5947, 0.8361, 0.5947, 0.7909, 0.926, 0.813, 0.9637, 0.7909, 0.9637, 0.4243, 0.7811, 0.4154, 0.7672, 0.426, 0.7545, 0.4491, 0.5862, 0.4436, 0.5536, 0.4491, 0.5484, 0.2864, 0.6315, 0.2814, 0.6589, 0.2814, 0.6372, 0.2864, 0.6315, 0.2814, 0.6042, 0.2864, 0.6017, 0.4901, 0.8203, 0.5086, 0.7863, 0.5064, 0.8213, 0.8736, 0.5586, 0.8874, 0.5484, 0.9003, 0.5586, 0.5717, 0.8204, 0.5064, 0.8213, 0.5086, 0.7863, 0.3031, 0.7602, 0.308, 0.7602, 0.308, 0.8299, 0.1739, 0.8773, 0.1898, 0.9079, 0.168, 0.9026, 0.006318, 0.8526, 0.02168, 0.8835, 0.0, 0.8778, 0.7632, 0.833, 0.5913, 0.8216, 0.5929, 0.7965, 0.5931, 0.7915, 0.5733, 0.7953, 0.5736, 0.7903, 0.8736, 0.9, 0.9003, 0.6711, 0.9003, 0.9, 0.8736, 0.6711, 0.9003, 0.6451, 0.9003, 0.6711, 0.7652, 0.8022, 0.5383, 0.7614, 0.7668, 0.7755, 0.5366, 0.788, 0.5123, 0.7598, 0.5383, 0.7614, 0.6521, 0.6697, 0.6268, 0.6906, 0.6268, 0.6697, 0.2695, 0.8955, 0.2975, 0.9149, 0.2759, 0.9207, 0.2975, 0.9149, 0.2864, 0.9476, 0.2759, 0.9207, 0.02168, 0.8835, 0.003731, 0.9149, 0.0, 0.8778, 0.4671, 0.9325, 0.4507, 0.9685, 0.4501, 0.9325, 0.7279, 0.7007, 0.7027, 0.6698, 0.7279, 0.6697, 0.652, 0.6907, 0.6268, 0.7164, 0.6268, 0.6906, 0.2912, 0.8897, 0.2733, 0.8584, 0.2948, 0.8635, 0.7279, 0.7356, 0.7026, 0.7008, 0.7279, 0.7007, 0.5469, 0.9329, 0.5469, 0.968, 0.5299, 0.952, 0.2948, 0.8635, 0.2854, 0.8299, 0.308, 0.8357, 0.652, 0.7164, 0.6268, 0.7472, 0.6268, 0.7164, 0.02533, 0.9098, 0.01585, 0.9434, 0.003731, 0.9149, 0.7191, 0.5148, 0.7371, 0.5408, 0.7191, 0.5408, 0.6772, 0.5408, 0.6557, 0.5148, 0.6772, 0.5148, 0.028, 0.8584, 0.0169, 0.8257, 0.03848, 0.8368, 0.7731, 0.5148, 0.791, 0.5408, 0.7731, 0.5408, 0.308, 0.7602, 0.3031, 0.7392, 0.308, 0.7392, 0.273, 0.7392, 0.2779, 0.7602, 0.273, 0.7602, 0.6067, 0.7335, 0.5815, 0.7531, 0.5815, 0.7335, 0.3038, 0.5547, 0.3031, 0.7392, 0.2779, 0.7392, 0.1361, 0.9401, 0.152, 0.9095, 0.1579, 0.9348, 0.1579, 0.9348, 0.1462, 0.9672, 0.1361, 0.9401, 0.1898, 0.9079, 0.1711, 0.9391, 0.168, 0.9026, 0.818, 0.6221, 0.7927, 0.6518, 0.7927, 0.6221, 0.4501, 0.8794, 0.4754, 0.9022, 0.4501, 0.9022, 0.152, 0.9095, 0.1333, 0.8784, 0.1554, 0.8842, 0.7927, 0.5916, 0.818, 0.6221, 0.7927, 0.6221, 0.7352, 0.757, 0.7695, 0.7591, 0.7538, 0.7747, 0.1554, 0.8842, 0.1455, 0.8502, 0.168, 0.8564, 0.4501, 0.9022, 0.4754, 0.9325, 0.4501, 0.9325, 0.1931, 0.9332, 0.1832, 0.9672, 0.1711, 0.9391, 0.6981, 0.5408, 0.6772, 0.5148, 0.6981, 0.5148, 0.6342, 0.5408, 0.6094, 0.5148, 0.6342, 0.5148, 0.1956, 0.8826, 0.184, 0.8502, 0.2057, 0.8609, 0.5815, 0.7335, 0.6067, 0.7125, 0.6067, 0.7335, 0.5714, 0.8253, 0.5913, 0.8216, 0.591, 0.8265, 1.0, 0.5491, 1.0, 0.7071, 0.9779, 0.6908, 0.7822, 0.8006, 0.7909, 0.7984, 0.7596, 0.8194, 0.577, 0.7436, 0.7359, 0.746, 0.7276, 0.766, 0.3111, 0.1687, 0.3143, 0.3206, 0.1769, 0.3206, 0.3892, 0.179, 0.2356, 0.179, 0.2387, 0.02015, 0.2871, 0.2531, 0.2669, 0.2537, 0.2708, 0.1018, 0.7291, 0.8194, 0.7291, 0.9589, 0.7005, 0.9589, 0.7822, 0.8006, 0.7031, 0.6837, 0.712, 0.6838, 0.2231, 0.6828, 0.2246, 0.6542, 0.2246, 0.6902, 0.3193, 0.6836, 0.4085, 0.8122, 0.4028, 0.8194, 0.3382, 0.5495, 0.3698, 0.5705, 0.2908, 0.6851, 0.2339, 0.8458, 0.2691, 0.8854, 0.2393, 0.8838, 0.8693, 0.7838, 0.8693, 0.95, 0.8395, 0.95, 0.5299, 0.8853, 0.5299, 0.9245, 0.5019, 0.9189, 0.2529, 0.7042, 0.3921, 0.7128, 0.3904, 0.7412, 0.2633, 0.9239, 0.2341, 0.8916, 0.2633, 0.8854, 0.6334, 0.9885, 0.6041, 0.825, 0.6334, 0.8194, 0.6036, 0.945, 0.5831, 0.9119, 0.6036, 0.8916, 0.6377, 0.9008, 0.5444, 0.7649, 0.5902, 0.7652, 0.7475, 0.6097, 0.7788, 0.6308, 0.77, 0.6286, 0.6998, 0.7454, 0.6909, 0.7455, 0.77, 0.6286, 0.4179, 0.7263, 0.4233, 0.7542, 0.4176, 0.7336, 0.6973, 0.5484, 0.7031, 0.5556, 0.6138, 0.6843, 0.2549, 0.6821, 0.412, 0.6918, 0.3945, 0.7129, 0.77, 0.8617, 0.7788, 0.8595, 0.7475, 0.8807, 0.382, 0.166, 0.3859, 0.3187, 0.2552, 0.3187, 0.4685, 0.1768, 0.3194, 0.1767, 0.3232, 0.01705, 0.2901, 0.2917, 0.2883, 0.3114, 0.1361, 0.2988, 0.9822, 1.0, 0.9536, 1.0, 0.9536, 0.867, 0.77, 0.8617, 0.6909, 0.7455, 0.6998, 0.7454, 0.6138, 0.6843, 0.7031, 0.8122, 0.6973, 0.8194, 0.6377, 0.6298, 0.6692, 0.651, 0.5902, 0.7652, 0.7909, 0.9834, 0.7616, 0.8252, 0.7909, 0.8194, 0.903, 0.9052, 0.903, 0.9432, 0.8749, 0.9382, 0.2624, 0.8473, 0.2339, 0.8458, 0.2406, 0.7129, 0.4101, 0.7723, 0.2493, 0.7624, 0.2512, 0.7326, 0.5539, 0.9358, 0.5551, 0.8973, 0.5831, 0.8916, 0.3382, 0.8205, 0.2449, 0.6854, 0.2908, 0.6851, 0.7596, 0.5484, 0.7909, 0.5697, 0.7822, 0.5675, 0.712, 0.6838, 0.7031, 0.6837, 0.7822, 0.5675, 0.4028, 0.5484, 0.4085, 0.5556, 0.3193, 0.6836, 0.4401, 0.3175, 0.2883, 0.3114, 0.2901, 0.2917, 0.3232, 0.3356, 0.3194, 0.1767, 0.4685, 0.1768, 0.2552, 0.01414, 0.3859, 0.01413, 0.382, 0.166, 0.2708, 0.4064, 0.2669, 0.2537, 0.2871, 0.2531, 0.2387, 0.3387, 0.2356, 0.179, 0.3892, 0.179, 0.1769, 0.01601, 0.3143, 0.016, 0.3111, 0.1687, 0.4233, 0.7542, 0.4176, 0.7336, 0.577, 0.7436, 0.5018, 0.7502, 0.529, 0.7125, 0.529, 0.7502, 0.2814, 0.6017, 0.2866, 0.5691, 0.2866, 0.5966, 0.925, 0.9378, 0.903, 0.9, 0.925, 0.9, 0.2505, 0.9676, 0.2339, 0.9298, 0.2505, 0.9298, 0.6245, 0.7502, 0.6067, 0.7125, 0.6245, 0.7125, 0.835, 0.9637, 0.813, 0.926, 0.835, 0.926, 0.927, 0.5583, 0.9403, 0.5484, 0.9536, 0.5583, 0.5018, 0.7502, 0.4963, 0.7176, 0.5018, 0.7125, 0.2864, 0.6614, 0.2814, 0.6887, 0.2814, 0.667, 0.5018, 0.7125, 0.4752, 0.7176, 0.4728, 0.7125, 0.08305, 0.5896, 0.1181, 0.606, 0.08304, 0.6059, 0.9003, 0.5586, 0.9141, 0.5484, 0.9269, 0.5586, 0.08794, 0.671, 0.08304, 0.6059, 0.1181, 0.606, 0.4387, 0.7539, 0.4436, 0.7539, 0.4436, 0.8236, 0.08892, 0.8901, 0.1048, 0.9207, 0.08304, 0.9154, 0.4148, 0.8505, 0.4302, 0.8814, 0.4085, 0.8757, 0.08726, 0.863, 0.08794, 0.6907, 0.1132, 0.6907, 0.1181, 0.6906, 0.1132, 0.6711, 0.1181, 0.6711, 0.9003, 0.9, 0.9269, 0.6711, 0.9269, 0.9, 0.9003, 0.6711, 0.9269, 0.6451, 0.9269, 0.6711, 0.927, 0.8997, 0.9536, 0.6708, 0.9536, 0.8997, 0.9269, 0.6708, 0.9536, 0.6448, 0.9536, 0.6708, 0.6774, 0.6697, 0.6521, 0.6906, 0.6521, 0.6697, 0.03848, 0.8913, 0.06648, 0.9107, 0.0448, 0.9164, 0.06648, 0.9107, 0.05538, 0.9434, 0.0448, 0.9164, 0.4302, 0.8814, 0.4123, 0.9128, 0.4085, 0.8757, 0.484, 0.9325, 0.4676, 0.9685, 0.4671, 0.9325, 0.7026, 0.7007, 0.6774, 0.6698, 0.7026, 0.6697, 0.6773, 0.6907, 0.6521, 0.7164, 0.6521, 0.6906, 0.06016, 0.8855, 0.04219, 0.8542, 0.06378, 0.8593, 0.7026, 0.7356, 0.6774, 0.7008, 0.7026, 0.7007, 0.5709, 0.9358, 0.5709, 0.9709, 0.5539, 0.9549, 0.06378, 0.8593, 0.05433, 0.8257, 0.07696, 0.8315, 0.6773, 0.7164, 0.6521, 0.7472, 0.6521, 0.7164, 0.4339, 0.9077, 0.4244, 0.9413, 0.4123, 0.9128, 0.7371, 0.5148, 0.7552, 0.5408, 0.7371, 0.5408, 0.6342, 0.5148, 0.6557, 0.5408, 0.6342, 0.5408, 0.4365, 0.8563, 0.4254, 0.8236, 0.447, 0.8347, 0.7412, 0.628, 0.7592, 0.6539, 0.7412, 0.6539, 0.4436, 0.7539, 0.4387, 0.7329, 0.4436, 0.7329, 0.4085, 0.7329, 0.4134, 0.7539, 0.4085, 0.7539, 0.5815, 0.7335, 0.5562, 0.7531, 0.5562, 0.7335, 0.4394, 0.5484, 0.4387, 0.7329, 0.4134, 0.7329, 0.4475, 0.8219, 0.4255, 0.7957, 0.4512, 0.7998, 0.4512, 0.7998, 0.4765, 0.8229, 0.4475, 0.8219, 0.1048, 0.9207, 0.08614, 0.9519, 0.08304, 0.9154, 0.7531, 0.7001, 0.7279, 0.7299, 0.7279, 0.7001, 0.4754, 0.8794, 0.5006, 0.9022, 0.4754, 0.9022, 0.7052, 0.796, 0.6784, 0.772, 0.7012, 0.7709, 0.7279, 0.6697, 0.7531, 0.7001, 0.7279, 0.7001, 0.5005, 0.9325, 0.5005, 0.9668, 0.484, 0.9521, 0.7012, 0.7709, 0.6819, 0.7413, 0.7052, 0.7404, 0.4754, 0.9022, 0.5006, 0.9325, 0.4754, 0.9325, 0.1082, 0.946, 0.09828, 0.9801, 0.08614, 0.9519, 0.6981, 0.5148, 0.7191, 0.5408, 0.6981, 0.5408, 0.6094, 0.5408, 0.5847, 0.5148, 0.6094, 0.5148, 0.1107, 0.8955, 0.09904, 0.863, 0.1208, 0.8737, 0.5562, 0.7335, 0.5815, 0.7125, 0.5815, 0.7335, 0.08305, 0.6711, 0.08794, 0.6907, 0.08306, 0.6906, 0.6981, 0.1587, 0.7234, 0.09396, 0.7309, 0.1257, 0.8167, 0.1784, 0.766, 0.1513, 0.7814, 0.1225, 0.7242, 0.1074, 0.766, 0.1513, 0.7242, 0.1402, 0.7242, 0.1074, 0.6825, 0.1632, 0.6671, 0.1389, 0.6318, 0.2049, 0.6825, 0.1632, 0.6567, 0.2115, 0.6318, 0.2803, 0.6567, 0.2115, 0.6567, 0.2665, 0.6567, 0.2665, 0.6671, 0.3362, 0.6318, 0.2803, 0.6671, 0.3362, 0.7242, 0.3184, 0.7242, 0.3513, 0.7242, 0.3513, 0.766, 0.2954, 0.7814, 0.3198, 0.7918, 0.2472, 0.8167, 0.1784, 0.8167, 0.2538, 0.766, 0.2954, 0.8167, 0.2538, 0.7814, 0.3198, 0.7309, 0.1257, 0.7788, 0.09396, 0.7714, 0.1257, 0.8041, 0.1587, 0.7788, 0.09396, 0.8236, 0.1391, 0.8041, 0.1587, 0.8408, 0.212, 0.8166, 0.212, 0.8166, 0.212, 0.8236, 0.285, 0.8041, 0.2654, 0.8041, 0.2654, 0.7788, 0.3301, 0.7713, 0.2983, 0.7713, 0.2983, 0.7234, 0.3301, 0.7309, 0.2983, 0.6981, 0.2654, 0.7234, 0.3301, 0.6786, 0.285, 0.6856, 0.212, 0.6786, 0.1391, 0.6981, 0.1587, 0.6856, 0.212, 0.6786, 0.285, 0.6615, 0.212, 0.7779, 0.3787, 0.8105, 0.3058, 0.7968, 0.3787, 0.7915, 0.4515, 0.7968, 0.3787, 0.8105, 0.4517, 0.7352, 0.08979, 0.7598, 0.02736, 0.759, 0.08966, 0.7051, 0.1339, 0.6813, 0.2105, 0.6813, 0.1338, 0.747, 0.1575, 0.6925, 3.937e-06, 0.747, 0.0, 0.6904, 0.1767, 0.7422, 0.284, 0.6904, 0.2954, 0.8726, 0.2617, 0.8283, 0.1036, 0.8726, 0.1042, 0.813, 0.3458, 0.81, 0.4188, 0.7948, 0.3458, 0.6925, 0.1576, 0.6485, 0.000558, 0.6925, 3.937e-06, 0.7422, 0.1654, 0.7941, 0.2954, 0.7422, 0.284, 0.8283, 0.2611, 0.7738, 0.1036, 0.8283, 0.1036, 0.7352, 0.1663, 0.759, 0.08966, 0.759, 0.1664, 0.7051, 0.2104, 0.6806, 0.2728, 0.6813, 0.2105, 0.7211, 0.3126, 0.6693, 0.1958, 0.7211, 0.1856, 0.773, 0.3228, 0.7211, 0.1856, 0.773, 0.1958, 0.736, 0.2279, 0.759, 0.1664, 0.7598, 0.2283, 0.7044, 0.07222, 0.6813, 0.1338, 0.6806, 0.07188, 0.7913, 0.1581, 0.747, 0.0, 0.7913, 0.0005477, 0.7738, 0.2611, 0.7298, 0.1042, 0.7738, 0.1036, 0.8282, 0.273, 0.7948, 0.3458, 0.81, 0.2728, 0.9312, 0.2921, 0.8955, 0.3651, 0.9107, 0.2921, 0.8145, 0.4349, 0.8135, 0.3619, 0.8291, 0.4283, 0.6513, 0.2404, 0.6027, 0.3068, 0.6175, 0.2357, 0.8823, 0.1422, 0.8969, 0.07111, 0.9128, 0.1386, 0.8338, 0.07189, 0.8072, 0.1338, 0.8065, 0.07189, 0.6105, 0.06218, 0.5896, 0.1139, 0.5747, 0.1073, 0.7951, 0.1373, 0.7551, 0.07447, 0.7944, 0.08105, 0.7551, 0.07447, 0.7156, 0.1367, 0.7149, 0.07944, 0.6066, 0.2282, 0.6331, 0.1664, 0.6339, 0.2282, 0.8145, 0.289, 0.8698, 0.2546, 0.8291, 0.2956, 0.646, 0.2191, 0.6845, 0.1654, 0.6853, 0.2257, 0.6853, 0.2257, 0.7248, 0.1635, 0.7255, 0.2207, 0.8345, 0.2105, 0.8065, 0.2728, 0.8072, 0.2105, 0.8145, 0.4349, 0.8698, 0.4693, 0.8593, 0.48, 0.7951, 0.2071, 0.7551, 0.2702, 0.7559, 0.2095, 0.7551, 0.2702, 0.7156, 0.2077, 0.7559, 0.2095, 0.6058, 0.1664, 0.6331, 0.08965, 0.6331, 0.1664, 0.6331, 0.1664, 0.6452, 0.09309, 0.6452, 0.1628, 0.6452, 0.1628, 0.6845, 0.09137, 0.6845, 0.1654, 0.6845, 0.1654, 0.7248, 0.09249, 0.7248, 0.1635, 0.916, 0.3651, 0.9107, 0.4381, 0.8955, 0.3651, 0.8145, 0.289, 0.8135, 0.3619, 0.7974, 0.3619, 0.6375, 0.3067, 0.6175, 0.3779, 0.6027, 0.3068, 0.8656, 0.0711, 0.9128, 0.003602, 0.8969, 0.07111, 0.8345, 0.1338, 0.8072, 0.2105, 0.8072, 0.1338, 0.8072, 0.1338, 0.7951, 0.2071, 0.7951, 0.1373, 0.7951, 0.1373, 0.7559, 0.2095, 0.7559, 0.1348, 0.7559, 0.1348, 0.7156, 0.2077, 0.7156, 0.1367, 0.6058, 0.08965, 0.6339, 0.02735, 0.6331, 0.08965, 0.6105, 0.2983, 0.5896, 0.2466, 0.6221, 0.2876, 0.6452, 0.09309, 0.6853, 0.02992, 0.6845, 0.09137, 0.6845, 0.09137, 0.7255, 0.03486, 0.7248, 0.09249, 0.5527, 0.2532, 0.5611, 0.1803, 0.5747, 0.2532, 0.5611, 0.1803, 0.5896, 0.2466, 0.5747, 0.2532, 0.8789, 0.3632, 0.8663, 0.2921, 0.8955, 0.2968, 0.8531, 0.4123, 0.8757, 0.3412, 0.8883, 0.4087, 0.5391, 0.1803, 0.5747, 0.1073, 0.5611, 0.1803, 0.5611, 0.1803, 0.5896, 0.1139, 0.5772, 0.1803, 0.8789, 0.3632, 0.8663, 0.4343, 0.8486, 0.3632, 0.8398, 0.3412, 0.8883, 0.2737, 0.8757, 0.3412, 0.8267, 0.3458, 0.8282, 0.273, 0.8407, 0.2783, 0.8656, 0.2269, 0.8094, 0.1904, 0.8214, 0.1852, 0.8407, 0.4133, 0.8678, 0.4635, 0.8282, 0.4185, 0.8775, 0.2366, 0.8282, 0.273, 0.8678, 0.2281, 0.7248, 0.1635, 0.7352, 0.08979, 0.7352, 0.1663, 0.8267, 0.3458, 0.8282, 0.4185, 0.813, 0.3458, 0.7156, 0.1367, 0.7051, 0.2104, 0.7051, 0.1339, 0.8214, 0.05017, 0.857, 0.0, 0.8656, 0.008457, 0.8214, 0.05017, 0.7913, 0.1177, 0.8094, 0.04494, 0.8046, 0.1177, 0.8094, 0.1904, 0.7913, 0.1177, 0.529, 0.7502, 0.529, 0.7125, 0.5562, 0.7125, 0.2866, 0.5263, 0.2866, 0.564, 0.2814, 0.5588, 0.5227, 0.9623, 0.5006, 0.9623, 0.5006, 0.9245, 0.2505, 0.9298, 0.2671, 0.9298, 0.2671, 0.9676, 0.8361, 0.6324, 0.8184, 0.6324, 0.8184, 0.5947, 0.7909, 0.926, 0.813, 0.926, 0.813, 0.9637, 0.426, 0.7545, 0.5123, 0.7598, 0.5107, 0.7864, 0.5107, 0.7864, 0.4243, 0.7811, 0.426, 0.7545, 0.4491, 0.5862, 0.4436, 0.581, 0.4436, 0.5536, 0.2864, 0.6315, 0.2864, 0.6614, 0.2814, 0.6589, 0.2864, 0.719, 0.2825, 0.7125, 0.2864, 0.6912, 0.4901, 0.8203, 0.4922, 0.7853, 0.5086, 0.7863, 0.9003, 0.5586, 0.9003, 0.6451, 0.8736, 0.6451, 0.8736, 0.6451, 0.8736, 0.5586, 0.9003, 0.5586, 0.5086, 0.7863, 0.5736, 0.7903, 0.5733, 0.7953, 0.5717, 0.8204, 0.5714, 0.8253, 0.5064, 0.8213, 0.5086, 0.7863, 0.5733, 0.7953, 0.5717, 0.8204, 0.308, 0.8299, 0.273, 0.8299, 0.3031, 0.7602, 0.2779, 0.7602, 0.3031, 0.7602, 0.273, 0.8299, 0.273, 0.8299, 0.273, 0.7602, 0.2779, 0.7602, 0.1739, 0.8773, 0.1956, 0.8826, 0.1898, 0.9079, 0.006318, 0.8526, 0.028, 0.8584, 0.02168, 0.8835, 0.5931, 0.7915, 0.7649, 0.8063, 0.5929, 0.7965, 0.7632, 0.833, 0.591, 0.8265, 0.5913, 0.8216, 0.5929, 0.7965, 0.7649, 0.8063, 0.7632, 0.833, 0.5931, 0.7915, 0.5929, 0.7965, 0.5733, 0.7953, 0.8736, 0.9, 0.8736, 0.6711, 0.9003, 0.6711, 0.8736, 0.6711, 0.8736, 0.6451, 0.9003, 0.6451, 0.7652, 0.8022, 0.5366, 0.788, 0.5383, 0.7614, 0.5366, 0.788, 0.5107, 0.7864, 0.5123, 0.7598, 0.6521, 0.6697, 0.652, 0.6907, 0.6268, 0.6906, 0.2695, 0.8955, 0.2912, 0.8897, 0.2975, 0.9149, 0.2975, 0.9149, 0.308, 0.9365, 0.2864, 0.9476, 0.02168, 0.8835, 0.02533, 0.9098, 0.003731, 0.9149, 0.4671, 0.9325, 0.4671, 0.9685, 0.4507, 0.9685, 0.7279, 0.7007, 0.7026, 0.7008, 0.7027, 0.6698, 0.652, 0.6907, 0.652, 0.7164, 0.6268, 0.7164, 0.2912, 0.8897, 0.2695, 0.8955, 0.2733, 0.8584, 0.7279, 0.7356, 0.7027, 0.7357, 0.7026, 0.7008, 0.942, 0.9352, 0.925, 0.9192, 0.942, 0.9, 0.2948, 0.8635, 0.2733, 0.8584, 0.2854, 0.8299, 0.652, 0.7164, 0.6521, 0.7473, 0.6268, 0.7472, 0.02533, 0.9098, 0.03848, 0.9375, 0.01585, 0.9434, 0.7191, 0.5148, 0.7371, 0.5148, 0.7371, 0.5408, 0.6772, 0.5408, 0.6557, 0.5408, 0.6557, 0.5148, 0.028, 0.8584, 0.006318, 0.8526, 0.0169, 0.8257, 0.7731, 0.5148, 0.791, 0.5148, 0.791, 0.5408, 0.308, 0.7602, 0.3031, 0.7602, 0.3031, 0.7392, 0.273, 0.7392, 0.2779, 0.7392, 0.2779, 0.7602, 0.6067, 0.7335, 0.6067, 0.7531, 0.5815, 0.7531, 0.273, 0.7392, 0.2771, 0.5547, 0.2779, 0.7392, 0.3038, 0.5547, 0.308, 0.7392, 0.3031, 0.7392, 0.2779, 0.7392, 0.2771, 0.5547, 0.3038, 0.5547, 0.1361, 0.9401, 0.1302, 0.9148, 0.152, 0.9095, 0.1579, 0.9348, 0.168, 0.9565, 0.1462, 0.9672, 0.1898, 0.9079, 0.1931, 0.9332, 0.1711, 0.9391, 0.818, 0.6221, 0.818, 0.6519, 0.7927, 0.6518, 0.4501, 0.8794, 0.4754, 0.8794, 0.4754, 0.9022, 0.152, 0.9095, 0.1302, 0.9148, 0.1333, 0.8784, 0.7927, 0.5916, 0.818, 0.5916, 0.818, 0.6221, 0.425, 0.9756, 0.4085, 0.9609, 0.425, 0.9413, 0.1554, 0.8842, 0.1333, 0.8784, 0.1455, 0.8502, 0.4501, 0.9022, 0.4754, 0.9022, 0.4754, 0.9325, 0.1931, 0.9332, 0.2057, 0.961, 0.1832, 0.9672, 0.6981, 0.5408, 0.6772, 0.5408, 0.6772, 0.5148, 0.6342, 0.5408, 0.6094, 0.5408, 0.6094, 0.5148, 0.1956, 0.8826, 0.1739, 0.8773, 0.184, 0.8502, 0.5815, 0.7335, 0.5815, 0.7125, 0.6067, 0.7125, 0.5714, 0.8253, 0.5717, 0.8204, 0.5913, 0.8216, 1.0, 0.5491, 0.9779, 0.6908, 0.9795, 0.5484, 0.2847, 0.7493, 0.2847, 0.7803, 0.2825, 0.7714, 0.577, 0.7436, 0.7276, 0.766, 0.5757, 0.7637, 0.3111, 0.1687, 0.1769, 0.3206, 0.1737, 0.1687, 0.3892, 0.179, 0.2387, 0.02015, 0.3923, 0.02015, 0.2871, 0.2531, 0.2708, 0.1018, 0.2912, 0.09423, 0.7291, 0.8194, 0.7005, 0.9589, 0.7005, 0.8194, 0.7822, 0.8006, 0.712, 0.6838, 0.7909, 0.7984, 0.37, 0.8884, 0.3682, 0.8649, 0.37, 0.8578, 0.3193, 0.6836, 0.4028, 0.8194, 0.3095, 0.6835, 0.3382, 0.5495, 0.2908, 0.6851, 0.2449, 0.6854, 0.2339, 0.8458, 0.2624, 0.8473, 0.2691, 0.8854, 0.8693, 0.7838, 0.8395, 0.95, 0.8395, 0.7838, 0.5299, 0.8853, 0.5019, 0.9189, 0.5006, 0.8794, 0.2529, 0.7042, 0.3904, 0.7412, 0.2512, 0.7326, 0.2633, 0.9239, 0.2354, 0.9298, 0.2341, 0.8916, 0.6627, 0.8194, 0.6627, 0.9885, 0.6334, 0.825, 0.5514, 0.8794, 0.5514, 0.9329, 0.5299, 0.9007, 0.6377, 0.9008, 0.5902, 0.7652, 0.6692, 0.8797, 0.2866, 0.7491, 0.2866, 0.7797, 0.2848, 0.758, 0.6998, 0.7454, 0.77, 0.6286, 0.7788, 0.6308, 0.2341, 0.8916, 0.2354, 0.9298, 0.2339, 0.9227, 0.6973, 0.5484, 0.6138, 0.6843, 0.6041, 0.6844, 0.2549, 0.6821, 0.3945, 0.7129, 0.253, 0.7026, 0.2867, 0.719, 0.2867, 0.7491, 0.2848, 0.74, 0.382, 0.166, 0.2552, 0.3187, 0.2513, 0.166, 0.4685, 0.1768, 0.3232, 0.01705, 0.4723, 0.01709, 0.2901, 0.2917, 0.1361, 0.2988, 0.131, 0.2785, 0.2336, 0.8502, 0.2336, 0.9864, 0.2057, 0.9801, 0.77, 0.8617, 0.6998, 0.7454, 0.7788, 0.8595, 0.6138, 0.6843, 0.6973, 0.8194, 0.6041, 0.6844, 0.6377, 0.6298, 0.5902, 0.7652, 0.5444, 0.7649, 0.692, 0.8194, 0.692, 0.9834, 0.6627, 0.8252, 0.903, 0.9052, 0.8749, 0.9382, 0.8736, 0.9, 0.2624, 0.8473, 0.2406, 0.7129, 0.2691, 0.7144, 0.4101, 0.7723, 0.2512, 0.7326, 0.412, 0.7426, 0.5539, 0.9358, 0.5831, 0.8916, 0.5831, 0.9297, 0.3382, 0.8205, 0.2908, 0.6851, 0.3698, 0.7992, 0.2848, 0.719, 0.2848, 0.7493, 0.2825, 0.728, 0.712, 0.6838, 0.7822, 0.5675, 0.7909, 0.5697, 0.4028, 0.5484, 0.3193, 0.6836, 0.3095, 0.6835, 0.4401, 0.3175, 0.2901, 0.2917, 0.4489, 0.2981, 0.3232, 0.3356, 0.4685, 0.1768, 0.4723, 0.3356, 0.2552, 0.01414, 0.382, 0.166, 0.2513, 0.166, 0.2708, 0.4064, 0.2871, 0.2531, 0.2912, 0.4128, 0.2387, 0.3387, 0.3892, 0.179, 0.3923, 0.3387, 0.1769, 0.01601, 0.3111, 0.1687, 0.1737, 0.1687, 0.4233, 0.7542, 0.577, 0.7436, 0.5757, 0.7637, 0.5018, 0.7502, 0.5018, 0.7125, 0.529, 0.7125, 0.2814, 0.6017, 0.2814, 0.564, 0.2866, 0.5691, 0.925, 0.9378, 0.903, 0.9378, 0.903, 0.9, 0.2505, 0.9676, 0.2339, 0.9676, 0.2339, 0.9298, 0.6245, 0.7502, 0.6067, 0.7502, 0.6067, 0.7125, 0.835, 0.9637, 0.813, 0.9637, 0.813, 0.926, 0.9536, 0.5583, 0.9536, 0.6448, 0.927, 0.6448, 0.927, 0.6448, 0.927, 0.5583, 0.9536, 0.5583, 0.5018, 0.7502, 0.4963, 0.7451, 0.4963, 0.7176, 0.2864, 0.6614, 0.2864, 0.6912, 0.2814, 0.6887, 0.5018, 0.7125, 0.4963, 0.7176, 0.4752, 0.7176, 0.08305, 0.5896, 0.1181, 0.5895, 0.1181, 0.606, 0.9269, 0.5586, 0.9269, 0.6451, 0.9003, 0.6451, 0.9003, 0.6451, 0.9003, 0.5586, 0.9269, 0.5586, 0.1181, 0.606, 0.1181, 0.6711, 0.1132, 0.6711, 0.08794, 0.671, 0.08305, 0.6711, 0.08304, 0.6059, 0.1181, 0.606, 0.1132, 0.6711, 0.08794, 0.671, 0.4436, 0.8236, 0.4085, 0.8236, 0.4387, 0.7539, 0.4134, 0.7539, 0.4387, 0.7539, 0.4085, 0.8236, 0.4085, 0.8236, 0.4085, 0.7539, 0.4134, 0.7539, 0.08892, 0.8901, 0.1107, 0.8955, 0.1048, 0.9207, 0.4148, 0.8505, 0.4365, 0.8563, 0.4302, 0.8814, 0.1181, 0.6906, 0.1139, 0.863, 0.1132, 0.6907, 0.08726, 0.863, 0.08306, 0.6906, 0.08794, 0.6907, 0.1132, 0.6907, 0.1139, 0.863, 0.08726, 0.863, 0.1181, 0.6906, 0.1132, 0.6907, 0.1132, 0.6711, 0.9003, 0.9, 0.9003, 0.6711, 0.9269, 0.6711, 0.9003, 0.6711, 0.9003, 0.6451, 0.9269, 0.6451, 0.927, 0.8997, 0.9269, 0.6708, 0.9536, 0.6708, 0.9269, 0.6708, 0.927, 0.6448, 0.9536, 0.6448, 0.6774, 0.6697, 0.6773, 0.6907, 0.6521, 0.6906, 0.03848, 0.8913, 0.06016, 0.8855, 0.06648, 0.9107, 0.06648, 0.9107, 0.07696, 0.9322, 0.05538, 0.9434, 0.4302, 0.8814, 0.4339, 0.9077, 0.4123, 0.9128, 0.484, 0.9325, 0.484, 0.9685, 0.4676, 0.9685, 0.7026, 0.7007, 0.6774, 0.7008, 0.6774, 0.6698, 0.6773, 0.6907, 0.6773, 0.7164, 0.6521, 0.7164, 0.06016, 0.8855, 0.03848, 0.8913, 0.04219, 0.8542, 0.7026, 0.7356, 0.6774, 0.7357, 0.6774, 0.7008, 0.942, 0.9703, 0.925, 0.9543, 0.942, 0.9352, 0.06378, 0.8593, 0.04219, 0.8542, 0.05433, 0.8257, 0.6773, 0.7164, 0.6774, 0.7473, 0.6521, 0.7472, 0.4339, 0.9077, 0.447, 0.9355, 0.4244, 0.9413, 0.7371, 0.5148, 0.7552, 0.5148, 0.7552, 0.5408, 0.6342, 0.5148, 0.6557, 0.5148, 0.6557, 0.5408, 0.4365, 0.8563, 0.4148, 0.8505, 0.4254, 0.8236, 0.7412, 0.628, 0.7592, 0.628, 0.7592, 0.6539, 0.4436, 0.7539, 0.4387, 0.7539, 0.4387, 0.7329, 0.4085, 0.7329, 0.4134, 0.7329, 0.4134, 0.7539, 0.5815, 0.7335, 0.5815, 0.7531, 0.5562, 0.7531, 0.4085, 0.7329, 0.4127, 0.5484, 0.4134, 0.7329, 0.4394, 0.5484, 0.4436, 0.7329, 0.4387, 0.7329, 0.4134, 0.7329, 0.4127, 0.5484, 0.4394, 0.5484, 0.4475, 0.8219, 0.4218, 0.8178, 0.4255, 0.7957, 0.4512, 0.7998, 0.4752, 0.7988, 0.4765, 0.8229, 0.1048, 0.9207, 0.1082, 0.946, 0.08614, 0.9519, 0.7531, 0.7001, 0.7531, 0.7299, 0.7279, 0.7299, 0.4754, 0.8794, 0.5006, 0.8794, 0.5006, 0.9022, 0.4255, 0.7957, 0.4218, 0.8178, 0.3894, 0.8011, 0.7279, 0.6697, 0.7531, 0.6697, 0.7531, 0.7001, 0.9195, 0.9721, 0.903, 0.9574, 0.9195, 0.9378, 0.7012, 0.7709, 0.6784, 0.772, 0.6819, 0.7413, 0.4754, 0.9022, 0.5006, 0.9022, 0.5006, 0.9325, 0.1082, 0.946, 0.1208, 0.9738, 0.09828, 0.9801, 0.6981, 0.5148, 0.7191, 0.5148, 0.7191, 0.5408, 0.6094, 0.5408, 0.5847, 0.5408, 0.5847, 0.5148, 0.1107, 0.8955, 0.08892, 0.8901, 0.09904, 0.863, 0.5562, 0.7335, 0.5562, 0.7125, 0.5815, 0.7125, 0.08305, 0.6711, 0.08794, 0.671, 0.08794, 0.6907, 0.7032, 0.03445, 0.8796, 0.2773, 0.7032, 0.3346, 0.7032, 0.3346, 0.6243, 0.2773, 0.5942, 0.1845, 0.5942, 0.1845, 0.6243, 0.09177, 0.7032, 0.3346, 0.7032, 0.03445, 0.8007, 0.03445, 0.8796, 0.2773, 0.8796, 0.09177, 0.9097, 0.1845, 0.8796, 0.2773, 0.8796, 0.2773, 0.8007, 0.3346, 0.7032, 0.3346, 0.7032, 0.3346, 0.6243, 0.09177, 0.7032, 0.03445, 0.8007, 0.03445, 0.8796, 0.09177, 0.8796, 0.2773])
me_cylinder.use_remesh_preserve_volume = False
me_cylinder.use_remesh_preserve_attributes = False
me_cylinder.use_mirror_vertex_groups = False
me_cylinder.update()

# ---- objects
ob_cylinder = bpy.data.objects.new('Cylinder', me_cylinder)

# ---- transforms, parenting, visibility, modifiers, constraints
ob_cylinder.location = (0.0, 0.0, 0.0)
ob_cylinder.lineart.crease_threshold = 0.0

# ---- collection membership
col_collection_1.objects.link(ob_cylinder)

# ---- scene / render settings (as saved in the file)
scene.frame_start = 1; scene.frame_end = 250; scene.frame_set(1)
scene.render.engine = 'BLENDER_EEVEE_NEXT'
scene.render.resolution_percentage = 50
scene.render.dither_intensity = 0.0
scene.cycles.use_denoising = False
scene.cycles.samples = 128
scene.cycles.sampling_pattern = 'TABULATED_SOBOL'
scene.cycles.light_sampling_threshold = 0.0
scene.cycles.use_adaptive_sampling = False
scene.cycles.use_light_tree = False
scene.cycles.blur_glossy = 0.0
scene.cycles.sample_clamp_indirect = 0.0
scene.view_settings.view_transform = 'Standard'
bpy.context.view_layer.update()

# ---- added for rendering (the .blend has no active camera and no usable light): camera, sun
cam_auto = bpy.data.cameras.new('AutoCamera')
cam_auto.lens = 50.0
cam_auto.sensor_width = 36.0
cam_auto.clip_end = 1000.0
ob_auto_camera = bpy.data.objects.new('AutoCamera', cam_auto)
scene.collection.objects.link(ob_auto_camera)
ob_auto_camera.location = (4.72793, -5.6714, 5.45541)
ob_auto_camera.rotation_euler = (1.09748, -7.21219e-08, 0.694738)
scene.camera = ob_auto_camera
light_auto_sun = bpy.data.lights.new('AutoSun', 'SUN')
light_auto_sun.energy = 3.0
light_auto_sun.angle = 0.0523599
ob_auto_sun = bpy.data.objects.new('AutoSun', light_auto_sun)
scene.collection.objects.link(ob_auto_sun)
ob_auto_sun.rotation_euler = (0.872665, 0.174533, 0.523599)
bpy.context.view_layer.update()
